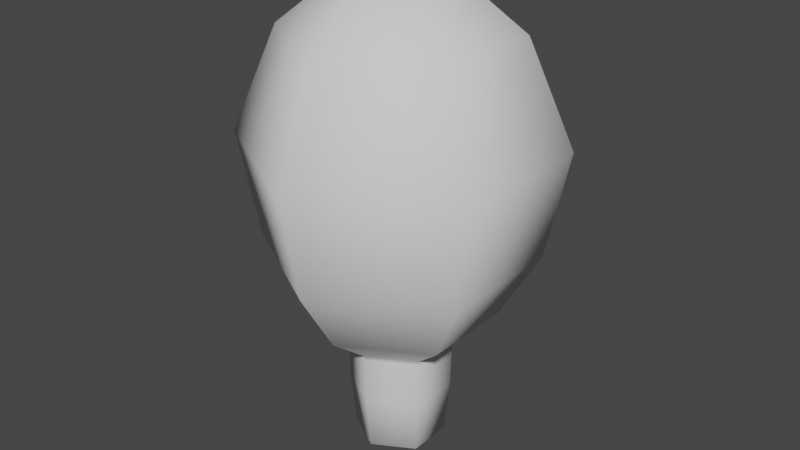 # Source: light.blend  (saved by Blender 3.3.6; exported with 4.5.12 LTS)
import bpy
from mathutils import Matrix  # noqa: F401  (used for matrix-valued properties, if any)

bpy.ops.wm.read_factory_settings(use_empty=True)
scene = bpy.context.scene
scene.name = 'Scene'

# ---- collections
col_collection = bpy.data.collections.new('Collection'); scene.collection.children.link(col_collection)

# ---- world
world_world = bpy.data.worlds.new('World'); scene.world = world_world
world_world.use_nodes = True; world_world.node_tree.nodes.clear()
_N = world_world.node_tree.nodes; _L = world_world.node_tree.links
n0 = _N.new('ShaderNodeOutputWorld'); n0.name = 'World Output'; n0.location = (300, 300)
n1 = _N.new('ShaderNodeBackground'); n1.name = 'Background'; n1.location = (10, 300)
n1.inputs[0].default_value = (0.05088, 0.05088, 0.05088, 1.0)
_L.new(n1.outputs[0], n0.inputs[0])
n0.is_active_output = True
world_world.color = (0.05088, 0.05088, 0.05088)
world_world.use_sun_shadow = False
world_world.sun_shadow_jitter_overblur = 0.0

# ---- meshes
me_mesh = bpy.data.meshes.new('Mesh')
me_mesh.from_pydata([(1.632e-08, 0.1872, 1.538), (3.061e-08, 0.3572, 1.401), (1.72e-08, 0.4998, 1.065), (-3.406e-08, 0.4318, 0.7231), (-2.172e-08, 0.3073, 0.5151), (1.609e-09, 0.1674, 0.4036), (-4.015e-09, 0.1632, 0.2345), (-4.841e-09, 0.1463, 0.05572), (-8.445e-10, 0.06682, 0.02038), (0.1621, 0.09362, 1.538), (0.3093, 0.1786, 1.401), (0.4328, 0.2499, 1.065), (0.374, 0.2159, 0.7231), (0.2662, 0.1537, 0.5151), (0.145, 0.0837, 0.4036), (0.1414, 0.08161, 0.2345), (0.1267, 0.07315, 0.05572), (0.05787, 0.03341, 0.02038), (1.891e-09, -1.017e-08, 1.583), (0.1621, -0.09362, 1.538), (0.3093, -0.1786, 1.401), (0.4328, -0.2499, 1.065), (0.374, -0.2159, 0.7231), (0.2662, -0.1537, 0.5151), (0.145, -0.0837, 0.4036), (0.1414, -0.08161, 0.2345), (0.1267, -0.07315, 0.05572), (0.05787, -0.03341, 0.02038), (4.826e-08, -0.1872, 1.538), (5.96e-08, -0.3572, 1.401), (1.341e-07, -0.4998, 1.065), (1.49e-07, -0.4318, 0.7231), (1.391e-07, -0.3073, 0.5151), (5.215e-08, -0.1674, 0.4036), (6.221e-08, -0.1632, 0.2345), (5.96e-08, -0.1463, 0.05572), (2.505e-08, -0.06682, 0.02038), (-0.1621, -0.09362, 1.538), (-0.3093, -0.1786, 1.401), (-0.4328, -0.2499, 1.065), (-0.374, -0.2159, 0.7231), (-0.2662, -0.1537, 0.5151), (-0.145, -0.0837, 0.4036), (-0.1414, -0.08161, 0.2345), (-0.1267, -0.07315, 0.05572), (-0.05787, -0.03341, 0.02038), (0.0, 0.0, 0.0), (-0.1621, 0.09362, 1.538), (-0.3093, 0.1786, 1.401), (-0.4328, 0.2499, 1.065), (-0.374, 0.2159, 0.7231), (-0.2662, 0.1537, 0.5151), (-0.145, 0.0837, 0.4036), (-0.1414, 0.08161, 0.2345), (-0.1267, 0.07315, 0.05572), (-0.05787, 0.03341, 0.02038), (1.123e-09, 0.167, 0.389), (0.1447, 0.08352, 0.389), (0.1447, -0.08352, 0.389), (5.302e-08, -0.167, 0.389), (-0.1447, -0.08352, 0.389), (-0.1447, 0.08352, 0.389)], [], [(23, 22, 12, 13), (18, 0, 9), (16, 7, 8, 17), (9, 0, 1, 10), (21, 20, 10, 11), (52, 51, 41, 42), (17, 8, 46), (49, 48, 38, 39), (60, 42, 33, 59), (40, 39, 30, 31), (1, 0, 47, 48), (0, 18, 47), (28, 18, 19), (4, 3, 50, 51), (44, 43, 34, 35), (27, 26, 16, 17), (42, 41, 32, 33), (46, 27, 17), (39, 38, 29, 30), (56, 5, 52, 61), (50, 49, 39, 40), (29, 28, 19, 20), (1, 2, 11, 10), (22, 21, 11, 12), (56, 6, 15, 57), (7, 6, 53, 54), (38, 37, 28, 29), (2, 3, 12, 11), (36, 35, 26, 27), (24, 23, 13, 14), (46, 36, 27), (29, 20, 21, 30), (3, 2, 49, 50), (37, 18, 28), (61, 60, 43, 53), (35, 34, 25, 26), (48, 47, 37, 38), (3, 4, 13, 12), (45, 44, 35, 36), (5, 4, 51, 52), (46, 45, 36), (47, 18, 37), (54, 53, 43, 44), (25, 15, 16, 26), (41, 40, 31, 32), (55, 54, 44, 45), (46, 55, 45), (19, 18, 9), (31, 30, 21, 22), (32, 31, 22, 23), (4, 5, 14, 13), (59, 33, 24, 58), (15, 6, 7, 16), (8, 7, 54, 55), (46, 8, 55), (33, 32, 23, 24), (20, 19, 9, 10), (58, 24, 14, 57), (51, 50, 40, 41), (2, 1, 48, 49), (25, 58, 57, 15), (34, 59, 58, 25), (52, 42, 60, 61), (5, 56, 57, 14), (6, 56, 61, 53), (43, 60, 59, 34)])
me_mesh.polygons.foreach_set('use_smooth', [True] * 66)
me_mesh.update()

# ---- objects
ob_beziercurve = bpy.data.objects.new('BezierCurve', me_mesh)

# ---- transforms, parenting, visibility, modifiers, constraints
ob_beziercurve.location = (0.0, 0.0, 0.0)

# ---- collection membership
col_collection.objects.link(ob_beziercurve)

# ---- scene / render settings (as saved in the file)
scene.frame_start = 1; scene.frame_end = 250; scene.frame_set(1)
scene.render.engine = 'BLENDER_EEVEE_NEXT'
scene.cycles.sampling_pattern = 'TABULATED_SOBOL'
scene.cycles.use_light_tree = False
scene.view_settings.view_transform = 'Filmic'
bpy.context.view_layer.update()

# ---- added for rendering (the .blend has no active camera and no usable light): camera, sun
cam_auto = bpy.data.cameras.new('AutoCamera')
cam_auto.lens = 50.0
cam_auto.sensor_width = 36.0
cam_auto.clip_end = 1000.0
ob_auto_camera = bpy.data.objects.new('AutoCamera', cam_auto)
scene.collection.objects.link(ob_auto_camera)
ob_auto_camera.location = (1.9083, -2.28996, 2.31811)
ob_auto_camera.rotation_euler = (1.09748, -7.21219e-08, 0.694738)
scene.camera = ob_auto_camera
light_auto_sun = bpy.data.lights.new('AutoSun', 'SUN')
light_auto_sun.energy = 3.0
light_auto_sun.angle = 0.0523599
ob_auto_sun = bpy.data.objects.new('AutoSun', light_auto_sun)
scene.collection.objects.link(ob_auto_sun)
ob_auto_sun.rotation_euler = (0.872665, 0.174533, 0.523599)
bpy.context.view_layer.update()
